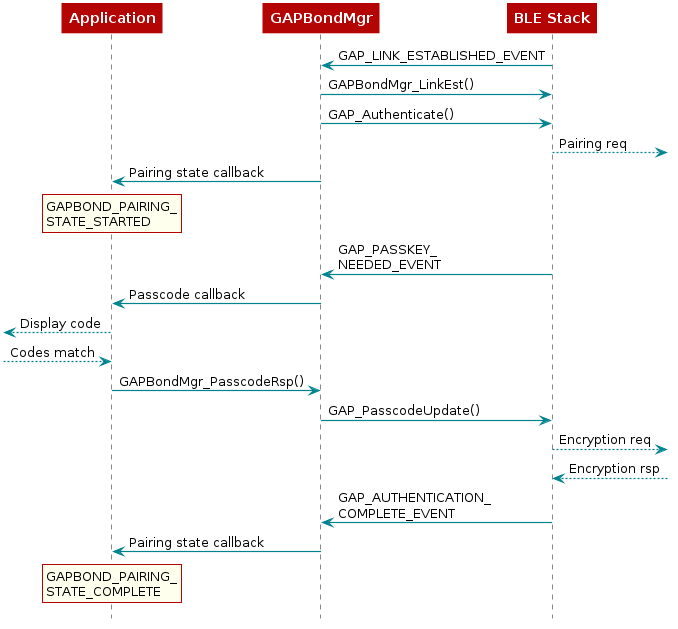

The diagram above was rendered by PlantUML. Its source (embedded in the PNG):
@startuml
skinparam backgroundColor transparent

hide footbox

scale max 900 width

skinparam sequenceArrow {
    Color #00838f
    Thickness 1.2
}


skinparam sequenceParticipant {
    BackgroundColor #b40404
    BorderColor #b40404
    BorderThickness 0
    FontColor #fff
    FontStyle bold
}

skinparam sequenceLifeLineBorderColor #888

skinparam note {
    BackgroundColor #ffe
    BorderColor #b40404
}

skinparam sequenceDivider {
    BackgroundColor #b40404
    BorderColor #b40404
    FontColor #fff
    BorderThickness 0
}

skinparam sequenceGroup {
    BackgroundColor #b40404
    BorderColor #b40404
    HeaderFontColor #fff
    HeaderFontStyle italics
    BorderThickness 1.5
}

skinparam shadowing false

skinParam state {
  BorderColor #b40404
  BackgroundColor transparent
  ArrowColor #00838f
  StartColor #00838f
  EndColor #00838f
}

skinParam activity {
  BorderColor #b40404
  BackgroundColor transparent
  ArrowColor #00838f
  StartColor #00838f
  EndColor #00838f
  BarColor #00838f
}
 participant Application
 participant Gapbondmgr as "GAPBondMgr"
 participant BLEStack as "BLE Stack"

 BLEStack -> Gapbondmgr : GAP_LINK_ESTABLISHED_EVENT
 Gapbondmgr -> BLEStack : GAPBondMgr_LinkEst()
 Gapbondmgr -> BLEStack : GAP_Authenticate()
 BLEStack -->] : Pairing req
 Gapbondmgr -> Application : Pairing state callback
 rnote over Application
 GAPBOND_PAIRING_
 STATE_STARTED
 end note

 BLEStack -> Gapbondmgr : GAP_PASSKEY_\nNEEDED_EVENT
 Gapbondmgr -> Application : Passcode callback

 [<-- Application : Display code
 [--> Application : Codes match

 Application -> Gapbondmgr : GAPBondMgr_PasscodeRsp()
 Gapbondmgr -> BLEStack : GAP_PasscodeUpdate()

 BLEStack -->] : Encryption req
 BLEStack <--] : Encryption rsp
 BLEStack -> Gapbondmgr : GAP_AUTHENTICATION_\nCOMPLETE_EVENT
 Gapbondmgr -> Application : Pairing state callback
 rnote over Application
 GAPBOND_PAIRING_
 STATE_COMPLETE
 end note
@enduml